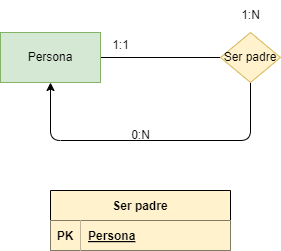

The diagram above was exported from draw.io. Its source (the exported page's mxGraphModel, read from the mxfile embedded in the PNG):
<mxGraphModel dx="1216" dy="779" grid="1" gridSize="10" guides="1" tooltips="1" connect="1" arrows="1" fold="1" page="1" pageScale="1" pageWidth="850" pageHeight="1100" math="0" shadow="0">
  <root>
    <mxCell id="0" />
    <mxCell id="1" parent="0" />
    <mxCell id="2" style="rounded=0;orthogonalLoop=1;jettySize=auto;html=1;exitX=1;exitY=0.5;exitDx=0;exitDy=0;entryX=0;entryY=0.5;entryDx=0;entryDy=0;endArrow=none;startFill=0;" edge="1" parent="1" source="3" target="7">
      <mxGeometry relative="1" as="geometry" />
    </mxCell>
    <mxCell id="3" value="Persona" style="html=1;dashed=0;whiteSpace=wrap;fillColor=#d5e8d4;strokeColor=#82b366;fontColor=#000000;" vertex="1" parent="1">
      <mxGeometry x="285" y="142" width="100" height="50" as="geometry" />
    </mxCell>
    <mxCell id="17" style="edgeStyle=orthogonalEdgeStyle;html=1;entryX=0.5;entryY=1;entryDx=0;entryDy=0;" edge="1" parent="1" source="7" target="3">
      <mxGeometry relative="1" as="geometry">
        <Array as="points">
          <mxPoint x="535" y="250" />
          <mxPoint x="335" y="250" />
        </Array>
      </mxGeometry>
    </mxCell>
    <mxCell id="7" value="Ser padre" style="shape=rhombus;html=1;dashed=0;whiteSpace=wrap;perimeter=rhombusPerimeter;fillColor=#fff2cc;strokeColor=#d6b656;fontColor=#000000;" vertex="1" parent="1">
      <mxGeometry x="505" y="142" width="60" height="50" as="geometry" />
    </mxCell>
    <mxCell id="8" value="1:1" style="text;html=1;align=center;verticalAlign=middle;resizable=0;points=[];autosize=1;strokeColor=none;fillColor=none;" vertex="1" parent="1">
      <mxGeometry x="385" y="140" width="40" height="30" as="geometry" />
    </mxCell>
    <mxCell id="9" value="1:N" style="text;html=1;align=center;verticalAlign=middle;resizable=0;points=[];autosize=1;strokeColor=none;fillColor=none;" vertex="1" parent="1">
      <mxGeometry x="515" y="110" width="40" height="30" as="geometry" />
    </mxCell>
    <mxCell id="10" value="Ser padre" style="shape=table;startSize=30;container=1;collapsible=1;childLayout=tableLayout;fixedRows=1;rowLines=0;fontStyle=1;align=center;resizeLast=1;fontColor=#000000;labelBackgroundColor=#fff2cc;fillColor=#fff2cc;" vertex="1" parent="1">
      <mxGeometry x="335" y="300" width="180" height="60" as="geometry">
        <mxRectangle x="330" y="320" width="70" height="30" as="alternateBounds" />
      </mxGeometry>
    </mxCell>
    <mxCell id="11" value="" style="shape=tableRow;horizontal=0;startSize=0;swimlaneHead=0;swimlaneBody=0;fillColor=none;collapsible=0;dropTarget=0;points=[[0,0.5],[1,0.5]];portConstraint=eastwest;top=0;left=0;right=0;bottom=1;fontColor=#000000;" vertex="1" parent="10">
      <mxGeometry y="30" width="180" height="30" as="geometry" />
    </mxCell>
    <mxCell id="12" value="PK" style="shape=partialRectangle;connectable=0;fillColor=#fff2cc;top=0;left=0;bottom=0;right=0;fontStyle=1;overflow=hidden;fontColor=#000000;strokeColor=#fff2cc;" vertex="1" parent="11">
      <mxGeometry width="30" height="30" as="geometry">
        <mxRectangle width="30" height="30" as="alternateBounds" />
      </mxGeometry>
    </mxCell>
    <mxCell id="13" value="Persona" style="shape=partialRectangle;connectable=0;fillColor=#fff2cc;top=0;left=0;bottom=0;right=0;align=left;spacingLeft=6;fontStyle=5;overflow=hidden;fontColor=#000000;strokeColor=#fff2cc;" vertex="1" parent="11">
      <mxGeometry x="30" width="150" height="30" as="geometry">
        <mxRectangle width="150" height="30" as="alternateBounds" />
      </mxGeometry>
    </mxCell>
    <mxCell id="18" value="0:N" style="text;html=1;align=center;verticalAlign=middle;resizable=0;points=[];autosize=1;strokeColor=none;fillColor=none;" vertex="1" parent="1">
      <mxGeometry x="405" y="230" width="40" height="30" as="geometry" />
    </mxCell>
  </root>
</mxGraphModel>